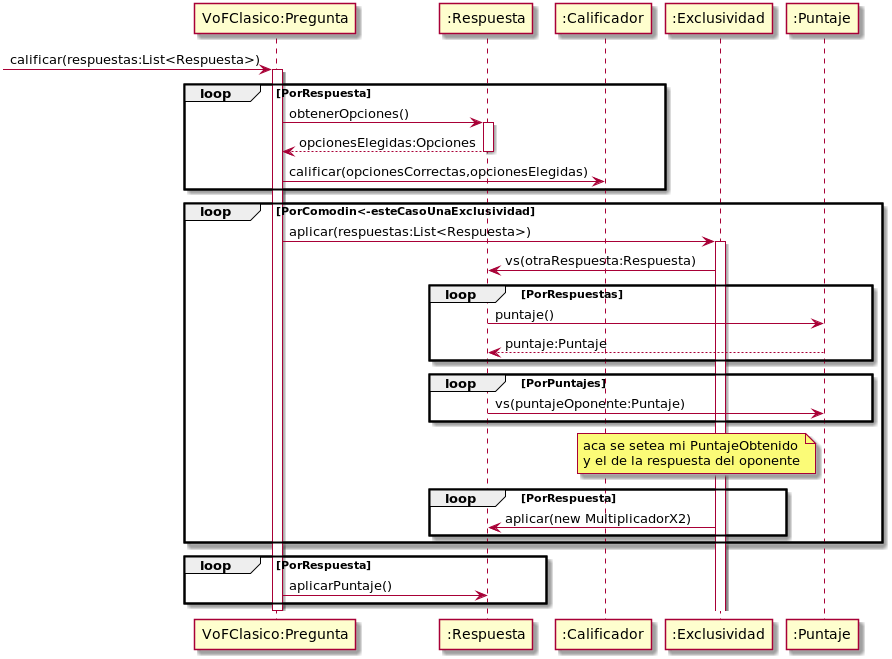

The diagram above was rendered by PlantUML. Its source (embedded in the PNG):
@startuml

[->"VoFClasico:Pregunta":calificar(respuestas:List<Respuesta>)
loop PorRespuesta
activate "VoFClasico:Pregunta"
"VoFClasico:Pregunta"->":Respuesta":obtenerOpciones()
activate ":Respuesta"
":Respuesta"-->"VoFClasico:Pregunta": opcionesElegidas:Opciones
deactivate ":Respuesta"
"VoFClasico:Pregunta"->":Calificador":calificar(opcionesCorrectas,opcionesElegidas)
end
loop PorComodin<-esteCasoUnaExclusividad
"VoFClasico:Pregunta"->":Exclusividad":aplicar(respuestas:List<Respuesta>)
activate ":Exclusividad"
 ":Exclusividad"->":Respuesta":vs(otraRespuesta:Respuesta)
 loop PorRespuestas
 ":Respuesta"->":Puntaje":puntaje()
 ":Puntaje"-->":Respuesta":puntaje:Puntaje
end
loop PorPuntajes
":Respuesta"->":Puntaje":vs(puntajeOponente:Puntaje)
end
note left of ":Puntaje"
aca se setea mi PuntajeObtenido
y el de la respuesta del oponente
end note
loop PorRespuesta
 ":Exclusividad"->":Respuesta":aplicar(new MultiplicadorX2)
end
end
loop PorRespuesta
"VoFClasico:Pregunta"-> ":Respuesta": aplicarPuntaje()
end
deactivate "VoFClasico:Pregunta"

@enduml